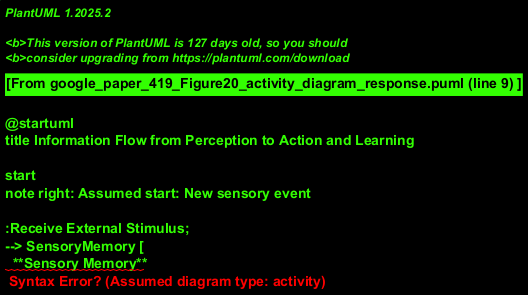

The diagram above was rendered by PlantUML. Its source (embedded in the PNG):
@startuml
title Information Flow from Perception to Action and Learning

start
note right: Assumed start: New sensory event

:Receive External Stimulus;
--> SensoryMemory [
  **Sensory Memory**
  Capture sensory input
]
SensoryMemory --> LLPAS_Interface_Sensory [
  Interface with **Lower Level P/A Subsystems**
]
LLPAS_Interface_Sensory --> SensoryMemory

SensoryMemory --> PerceptualAssociativeMemory [
  **Perceptual Associative Memory**
  Form/retrieve percepts
]
note left of PerceptualAssociativeMemory
  Inputs also from Sensorimotor Memory
  (not shown in this main flow for simplicity)
end note

PerceptualAssociativeMemory --> Workspace [
  **Workspace(s)**
  "move percept"
  Process percept consciously
]

fork
  branch EpisodicEncoding
    Workspace --> TransientEpisodicMemory_Cues [
      **Transient Episodic Memory**
      "cues" received from Workspace
    ]
    TransientEpisodicMemory_Cues --> Workspace : "local association"
    TransientEpisodicMemory_Cues --> LongTermMemory_Consolidation [
      **Long Term Memory**
      "consolidation" of episodic memory
    ]
  branch AttentionalAndGlobalProcessing
    Workspace --> GlobalWorkspace_Flow [
      **Global Workspace**
      "attention flow"
    ]
    GlobalWorkspace_Flow --> AttentionalProcessing [
      **Attentional Processing**
      Process attention
    ]
    AttentionalProcessing --> GlobalWorkspace_Flow : "attentional learning" (feedback)
    GlobalWorkspace_Flow --> ActiveProceduralMemory [
      **Active Procedural Memory**
      "procedure learning"
    ]
    ActiveProceduralMemory --> GlobalWorkspace_Flow : (feedback)
    LongTermMemory_Consolidation --> GlobalWorkspace_Flow : (LTM retrieval influences GW)
    GlobalWorkspace_Flow --> PerceptualAssociativeMemory : (GW influences PAM)
end fork

GlobalWorkspace_Flow --> ActionSelection [
  **Action Selection**
  Decision for action
  (influenced by GW state)
]
ActionSelection --> SensorimotorMemory [
  **Sensorimotor Memory**
  "action selected"
]
SensorimotorMemory --> LLPAS_Interface_Action [
  Interface with **Lower Level P/A Subsystems**
  for action execution
]
LLPAS_Interface_Action --> PerformAction;
:Action Executed;
stop
note left: Assumed end: Action performed

@enduml